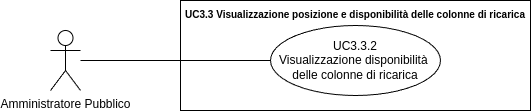

The diagram above was exported from draw.io. Its source (the exported page's mxGraphModel, read from the mxfile embedded in the PNG):
<mxGraphModel dx="21434" dy="754" grid="1" gridSize="10" guides="1" tooltips="1" connect="1" arrows="1" fold="1" page="1" pageScale="1" pageWidth="20000" pageHeight="20000" math="0" shadow="0">
  <root>
    <mxCell id="0" />
    <mxCell id="1" parent="0" />
    <mxCell id="2" value="Amministratore Pubblico" style="shape=umlActor;verticalLabelPosition=bottom;verticalAlign=top;html=1;outlineConnect=0;" vertex="1" parent="1">
      <mxGeometry x="-15090" y="275" width="30" height="60" as="geometry" />
    </mxCell>
    <mxCell id="3" value="&lt;b style=&quot;border-color: var(--border-color);&quot;&gt;&lt;font style=&quot;font-size: 10px;&quot;&gt;UC3.3 Visualizzazione posizione e disponibilità delle colonne di ricarica&lt;/font&gt;&lt;/b&gt;" style="shape=rect;html=1;verticalAlign=top;fontStyle=1;whiteSpace=wrap;align=center;" vertex="1" parent="1">
      <mxGeometry x="-14960" y="245" width="350" height="110" as="geometry" />
    </mxCell>
    <mxCell id="4" value="UC3.3.2&lt;br&gt;Visualizzazione disponibilità&amp;nbsp; delle colonne di ricarica" style="ellipse;whiteSpace=wrap;html=1;" vertex="1" parent="1">
      <mxGeometry x="-14870" y="270" width="170" height="70" as="geometry" />
    </mxCell>
    <mxCell id="5" value="" style="edgeStyle=none;html=1;endArrow=none;verticalAlign=bottom;rounded=0;" edge="1" source="2" target="4" parent="1">
      <mxGeometry width="160" relative="1" as="geometry">
        <mxPoint x="-15010" y="350" as="sourcePoint" />
        <mxPoint x="-14850" y="350" as="targetPoint" />
      </mxGeometry>
    </mxCell>
  </root>
</mxGraphModel>